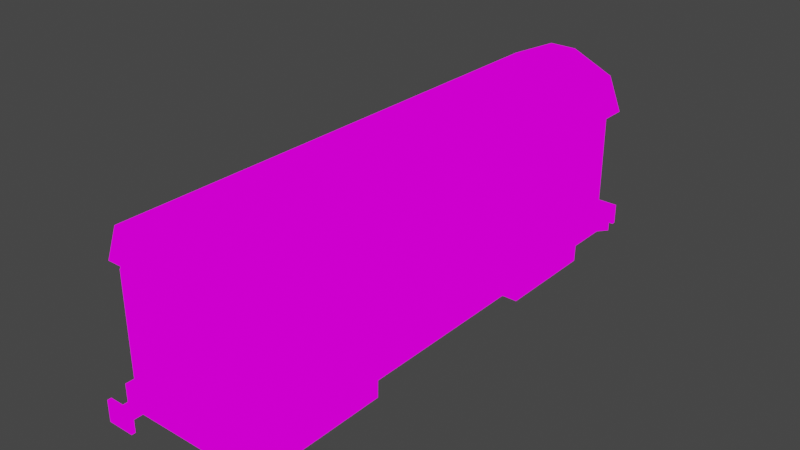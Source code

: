 # Source: carriage.blend  (saved by Blender 4.4.32; exported with 4.5.12 LTS)
import bpy
from mathutils import Matrix  # noqa: F401  (used for matrix-valued properties, if any)

bpy.ops.wm.read_factory_settings(use_empty=True)
scene = bpy.context.scene
scene.name = 'Scene'

# ---- collections
col_collection = bpy.data.collections.new('Collection'); scene.collection.children.link(col_collection)

# ---- images (referenced by path relative to the original .blend; pixels are not part of the script)
import os
ASSET_DIR = os.environ.get("B2B_ASSET_DIR", "")  # directory of the original .blend (textures are referenced by path, not embedded)
HERE = os.path.dirname(os.path.abspath(__file__))  # packed textures are extracted next to this script under _unpacked/

def load_image(name, relpath, width, height, colorspace="sRGB"):
    """Load a texture the original file referenced (path relative to the .blend, or extracted next to this script)."""
    p = next((c for c in (os.path.join(HERE, relpath), os.path.join(ASSET_DIR, relpath)) if relpath and os.path.exists(c)), "")
    if p:
        img = bpy.data.images.load(p, check_existing=True)
        img.name = name
    else:  # same state as the original file: an image datablock whose file is absent (Cycles renders it pink)
        img = bpy.data.images.new(name, width, height)
        img.source = "FILE"
        img.filepath = "//" + (relpath or name)
    img.colorspace_settings.name = colorspace
    return img
img_carriage_png = load_image('carriage.png', 'carriage.png', 1024, 1024, 'sRGB')

# ---- materials (node trees are filled in below, after node groups)
mat_carriage = bpy.data.materials.new('carriage')
mat_carriage.alpha_threshold = 0.0
mat_carriage.use_transparent_shadow = False
mat_carriage.roughness = 0.5
mat_carriage.line_color = (0.0, 0.0, 0.0, 1.0)

# ---- material node trees
mat_carriage.use_nodes = True; mat_carriage.node_tree.nodes.clear()
_N = mat_carriage.node_tree.nodes; _L = mat_carriage.node_tree.links
n0 = _N.new('ShaderNodeOutputMaterial'); n0.name = 'Material Output'; n0.location = (300, 300)
n1 = _N.new('ShaderNodeEmission'); n1.name = 'Emission'; n1.location = (10, 300)
n2 = _N.new('ShaderNodeTexImage'); n2.name = 'Image Texture'; n2.location = (-280, 280)
n2.image = img_carriage_png
n2.interpolation = 'Closest'
_L.new(n1.outputs[0], n0.inputs[0])
_L.new(n2.outputs[0], n1.inputs[0])
n0.is_active_output = True

# ---- world
world_world = bpy.data.worlds.new('World'); scene.world = world_world
world_world.use_nodes = True; world_world.node_tree.nodes.clear()
_N = world_world.node_tree.nodes; _L = world_world.node_tree.links
n0 = _N.new('ShaderNodeOutputWorld'); n0.name = 'World Output'; n0.location = (300, 300)
n1 = _N.new('ShaderNodeBackground'); n1.name = 'Background'; n1.location = (10, 300)
n1.inputs[0].default_value = (0.05088, 0.05088, 0.05088, 1.0)
_L.new(n1.outputs[0], n0.inputs[0])
n0.is_active_output = True
world_world.color = (0.05088, 0.05088, 0.05088)
world_world.use_sun_shadow = False
world_world.sun_shadow_jitter_overblur = 0.0

# ---- meshes
me_cube_001 = bpy.data.meshes.new('Cube.001')
me_cube_001.from_pydata([(1.0, 0.2174, 0.5836), (1.0, -0.2174, 0.5836), (-1.0, 0.2174, 0.5836), (-1.0, -0.2174, 0.5836), (1.0, 0.2717, 0.5836), (1.0, -0.2717, 0.5836), (-1.0, 0.2717, 0.5836), (-1.0, -0.2717, 0.5836), (1.0, -0.2187, 0.7168), (-1.0, -0.2187, 0.7168), (1.0, 0.2187, 0.7168), (-1.0, 0.2187, 0.7168), (1.0, -0.05435, 0.7914), (-1.0, -0.05435, 0.7914), (1.0, 0.05435, 0.7914), (-1.0, 0.05435, 0.7914), (1.0, -0.2174, 0.1487), (1.0, 0.2174, 0.1487), (-1.0, 0.2174, 0.1487), (-1.0, -0.2174, 0.1487), (1.0, 0.2717, 0.06658), (1.0, -0.2717, 0.06658), (-1.0, 0.2717, 0.06658), (-1.0, -0.2717, 0.06658), (1.0, -0.2717, 0.1487), (1.0, 0.2717, 0.1487), (-1.0, 0.2717, 0.1487), (-1.0, -0.2717, 0.1487), (1.0, -0.2035, 0.06658), (1.0, 0.2035, 0.06658), (-1.0, 0.2035, 0.06658), (-1.0, -0.2035, 0.06658), (-1.0, -0.2035, 0.1487), (-1.0, 0.2035, 0.1487), (1.0, 0.2035, 0.1487), (1.0, -0.2035, 0.1487), (-0.85, 0.2174, 0.5836), (-0.1498, 0.2174, 0.5836), (0.1499, 0.2174, 0.5836), (0.85, 0.2174, 0.5836), (-0.85, 0.2174, 0.1487), (-0.1498, 0.2174, 0.1487), (0.1499, 0.2174, 0.1487), (0.85, 0.2174, 0.1487), (0.8502, -0.2174, 0.5836), (0.1499, -0.2174, 0.5836), (-0.1501, -0.2174, 0.5836), (-0.8502, -0.2174, 0.5836), (0.8502, -0.2174, 0.1487), (0.1499, -0.2174, 0.1487), (-0.1501, -0.2174, 0.1487), (-0.8502, -0.2174, 0.1487), (0.8502, -0.2714, 0.5836), (0.1499, -0.2714, 0.5836), (-0.1501, -0.2714, 0.5836), (-0.8502, -0.2714, 0.5836), (0.8502, -0.2714, 0.1487), (0.1499, -0.2714, 0.1487), (-0.1501, -0.2714, 0.1487), (-0.8502, -0.2714, 0.1487), (-0.85, 0.2714, 0.5836), (-0.1498, 0.2714, 0.5836), (0.1499, 0.2714, 0.5836), (0.85, 0.2714, 0.5836), (-0.85, 0.2714, 0.1487), (-0.1498, 0.2714, 0.1487), (0.1499, 0.2714, 0.1487), (0.85, 0.2714, 0.1487), (-1.0, -0.2174, 0.3673), (1.0, -0.2174, 0.3673), (1.0, 0.2174, 0.3673), (-1.0, 0.2174, 0.3673), (-0.85, 0.2174, 0.3673), (-0.1498, 0.2174, 0.3673), (0.1499, 0.2174, 0.3673), (0.85, 0.2174, 0.3673), (0.8502, -0.2174, 0.3673), (0.1499, -0.2174, 0.3673), (-0.1501, -0.2174, 0.3673), (-0.8502, -0.2174, 0.3673), (0.8502, -0.2714, 0.3673), (0.1499, -0.2714, 0.3673), (-0.1501, -0.2714, 0.3673), (-0.8502, -0.2714, 0.3673), (-0.85, 0.2714, 0.3673), (-0.1498, 0.2714, 0.3673), (0.1499, 0.2714, 0.3673), (0.85, 0.2714, 0.3673), (-0.189, -0.2714, 0.5836), (-0.3502, -0.2714, 0.5836), (-0.4107, -0.2714, 0.5836), (-0.5909, -0.2714, 0.5836), (-0.6502, -0.2714, 0.5836), (-0.8083, -0.2714, 0.5836), (-0.189, -0.2714, 0.1487), (-0.3502, -0.2714, 0.1487), (-0.4107, -0.2714, 0.1487), (-0.5909, -0.2714, 0.1487), (-0.6502, -0.2714, 0.1487), (-0.8083, -0.2714, 0.1487), (-0.189, -0.2714, 0.3673), (-0.3502, -0.2714, 0.3673), (-0.4107, -0.2714, 0.3673), (-0.5909, -0.2714, 0.3673), (-0.6502, -0.2714, 0.3673), (-0.8083, -0.2714, 0.3673), (0.8109, -0.2714, 0.5836), (0.6501, -0.2714, 0.5836), (0.5914, -0.2714, 0.5836), (0.4089, -0.2714, 0.5836), (0.3499, -0.2714, 0.5836), (0.1898, -0.2714, 0.5836), (0.8109, -0.2714, 0.1487), (0.6501, -0.2714, 0.1487), (0.5914, -0.2714, 0.1487), (0.4089, -0.2714, 0.1487), (0.3499, -0.2714, 0.1487), (0.1898, -0.2714, 0.1487), (0.8109, -0.2714, 0.3673), (0.6501, -0.2714, 0.3673), (0.5914, -0.2714, 0.3673), (0.4089, -0.2714, 0.3673), (0.3499, -0.2714, 0.3673), (0.1898, -0.2714, 0.3673), (0.1899, 0.2714, 0.5836), (0.35, 0.2714, 0.5836), (0.409, 0.2714, 0.5836), (0.5914, 0.2714, 0.5836), (0.65, 0.2714, 0.5836), (0.8109, 0.2714, 0.5836), (0.1899, 0.2714, 0.1487), (0.35, 0.2714, 0.1487), (0.409, 0.2714, 0.1487), (0.5914, 0.2714, 0.1487), (0.65, 0.2714, 0.1487), (0.8109, 0.2714, 0.1487), (0.1899, 0.2714, 0.3673), (0.35, 0.2714, 0.3673), (0.409, 0.2714, 0.3673), (0.5914, 0.2714, 0.3673), (0.65, 0.2714, 0.3673), (0.8109, 0.2714, 0.3673), (-0.808, 0.2714, 0.5836), (-0.6499, 0.2714, 0.5836), (-0.5906, 0.2714, 0.5836), (-0.4104, 0.2714, 0.5836), (-0.3499, 0.2714, 0.5836), (-0.1887, 0.2714, 0.5836), (-0.808, 0.2714, 0.1487), (-0.6499, 0.2714, 0.1487), (-0.5906, 0.2714, 0.1487), (-0.4104, 0.2714, 0.1487), (-0.3499, 0.2714, 0.1487), (-0.1887, 0.2714, 0.1487), (-0.808, 0.2714, 0.3673), (-0.6499, 0.2714, 0.3673), (-0.5906, 0.2714, 0.3673), (-0.4104, 0.2714, 0.3673), (-0.3499, 0.2714, 0.3673), (-0.1887, 0.2714, 0.3673), (0.01476, -0.2174, 0.5836), (-0.01489, -0.2174, 0.5836), (0.01476, -0.2174, 0.1487), (-0.01489, -0.2174, 0.1487), (0.01476, -0.2174, 0.3673), (-0.01489, -0.2174, 0.3673), (-0.01481, 0.2174, 0.5836), (0.0148, 0.2174, 0.5836), (-0.01481, 0.2174, 0.1487), (0.0148, 0.2174, 0.1487), (-0.01481, 0.2174, 0.3673), (0.0148, 0.2174, 0.3673), (-1.048, -0.1504, 0.1467), (-1.048, -0.1504, 0.6205), (-1.048, 0.1504, 0.1467), (-1.048, 0.1504, 0.6205), (-0.9861, -0.1504, 0.1467), (-0.9861, -0.1504, 0.6205), (-0.9861, 0.1504, 0.1467), (-0.9861, 0.1504, 0.6205), (1.05, 0.1504, 0.1467), (1.05, 0.1504, 0.6205), (1.05, -0.1504, 0.1467), (1.05, -0.1504, 0.6205), (0.9881, 0.1504, 0.1467), (0.9881, 0.1504, 0.6205), (0.9881, -0.1504, 0.1467), (0.9881, -0.1504, 0.6205), (-0.9062, -0.2717, 0.09953), (0.9063, -0.2717, 0.09953), (0.9063, -0.2717, 0.1487), (-0.9062, -0.2717, 0.1487), (0.9063, -0.2035, 0.1487), (-0.9062, -0.2035, 0.1487), (0.9062, 0.2717, 0.09953), (-0.9063, 0.2717, 0.09953), (-0.9063, 0.2717, 0.1487), (0.9062, 0.2717, 0.1487), (0.9062, 0.2035, 0.1487), (-0.9063, 0.2035, 0.1487), (0.3925, -0.2393, -0.001015), (0.3925, -0.2412, 0.1119), (0.3925, 0.2393, -0.001015), (0.3925, 0.2412, 0.1119), (0.8008, -0.2393, -0.001015), (0.8008, -0.2412, 0.1119), (0.8008, 0.2393, -0.001015), (0.8008, 0.2412, 0.1119), (-0.8075, -0.2393, -0.001015), (-0.8075, -0.2412, 0.1119), (-0.8075, 0.2393, -0.001015), (-0.8075, 0.2412, 0.1119), (-0.3991, -0.2393, -0.001015), (-0.3991, -0.2412, 0.1119), (-0.3991, 0.2393, -0.001015), (-0.3991, 0.2412, 0.1119), (1.07, -0.1802, 0.08271), (0.9946, -0.1802, 0.08255), (1.07, -0.1802, 0.1233), (0.9946, -0.1802, 0.1234), (1.07, -0.2198, 0.08271), (0.9946, -0.2198, 0.08255), (1.07, -0.2198, 0.1233), (0.9946, -0.2198, 0.1234), (1.07, 0.2198, 0.08271), (0.9946, 0.2198, 0.08255), (1.07, 0.2198, 0.1233), (0.9946, 0.2198, 0.1234), (1.07, 0.1802, 0.08271), (0.9946, 0.1802, 0.08255), (1.07, 0.1802, 0.1233), (0.9946, 0.1802, 0.1234), (1.07, -0.1485, 0.06242), (1.07, -0.1485, 0.1436), (1.07, -0.2515, 0.06242), (1.07, -0.2515, 0.1436), (1.07, 0.2515, 0.06242), (1.07, 0.2515, 0.1436), (1.07, 0.1485, 0.06242), (1.07, 0.1485, 0.1436), (1.085, -0.1485, 0.06242), (1.085, -0.1485, 0.1436), (1.085, -0.2515, 0.06242), (1.085, -0.2515, 0.1436), (1.085, 0.2515, 0.06242), (1.085, 0.2515, 0.1436), (1.085, 0.1485, 0.06242), (1.085, 0.1485, 0.1436), (-1.069, 0.1802, 0.08271), (-0.9935, 0.1802, 0.08255), (-1.069, 0.1802, 0.1233), (-0.9935, 0.1802, 0.1234), (-1.069, 0.2198, 0.08271), (-0.9935, 0.2198, 0.08255), (-1.069, 0.2198, 0.1233), (-0.9935, 0.2198, 0.1234), (-1.069, -0.2198, 0.08271), (-0.9935, -0.2198, 0.08255), (-1.069, -0.2198, 0.1233), (-0.9935, -0.2198, 0.1234), (-1.069, -0.1802, 0.08271), (-0.9935, -0.1802, 0.08255), (-1.069, -0.1802, 0.1233), (-0.9935, -0.1802, 0.1234), (-1.069, 0.1485, 0.06242), (-1.069, 0.1485, 0.1436), (-1.069, 0.2515, 0.06242), (-1.069, 0.2515, 0.1436), (-1.069, -0.2515, 0.06242), (-1.069, -0.2515, 0.1436), (-1.069, -0.1485, 0.06242), (-1.069, -0.1485, 0.1436), (-1.084, 0.1485, 0.06242), (-1.084, 0.1485, 0.1436), (-1.084, 0.2515, 0.06242), (-1.084, 0.2515, 0.1436), (-1.084, -0.2515, 0.06242), (-1.084, -0.2515, 0.1436), (-1.084, -0.1485, 0.06242), (-1.084, -0.1485, 0.1436)], [], [(6, 7, 9, 11), (79, 47, 3, 68), (70, 0, 1, 69), (75, 39, 0, 70), (68, 3, 2, 71), (10, 11, 15, 14), (5, 4, 10, 8), (4, 6, 11, 10), (7, 5, 8, 9), (14, 15, 13, 12), (9, 8, 12, 13), (11, 9, 13, 15), (8, 10, 14, 12), (30, 33, 26, 22), (194, 197, 25, 20), (28, 35, 24, 21), (188, 191, 27, 23), (198, 34, 25, 197), (190, 24, 35, 192), (20, 25, 34, 29), (29, 34, 35, 28), (23, 27, 32, 31), (31, 32, 33, 30), (71, 2, 36, 72), (73, 41, 65, 85), (171, 167, 38, 74), (75, 43, 67, 87), (69, 1, 44, 76), (78, 46, 54, 82), (165, 161, 46, 78), (153, 159, 85, 65), (123, 111, 53, 81), (105, 93, 55, 83), (76, 44, 52, 80), (79, 51, 59, 83), (77, 49, 57, 81), (135, 141, 87, 67), (42, 74, 86, 66), (40, 72, 84, 64), (159, 147, 61, 85), (141, 129, 63, 87), (99, 105, 83, 59), (48, 76, 80, 56), (47, 79, 83, 55), (45, 77, 81, 53), (74, 38, 62, 86), (72, 36, 60, 84), (117, 123, 81, 57), (163, 165, 78, 50), (50, 78, 82, 58), (16, 69, 76, 48), (39, 75, 87, 63), (169, 171, 74, 42), (37, 73, 85, 61), (18, 71, 72, 40), (19, 68, 71, 18), (43, 75, 70, 17), (17, 70, 69, 16), (51, 79, 68, 19), (58, 82, 100, 94), (94, 100, 101, 95), (95, 101, 102, 96), (96, 102, 103, 97), (97, 103, 104, 98), (98, 104, 105, 99), (82, 54, 88, 100), (100, 88, 89, 101), (101, 89, 90, 102), (102, 90, 91, 103), (103, 91, 92, 104), (104, 92, 93, 105), (56, 80, 118, 112), (112, 118, 119, 113), (113, 119, 120, 114), (114, 120, 121, 115), (115, 121, 122, 116), (116, 122, 123, 117), (80, 52, 106, 118), (118, 106, 107, 119), (119, 107, 108, 120), (120, 108, 109, 121), (121, 109, 110, 122), (122, 110, 111, 123), (86, 62, 124, 136), (136, 124, 125, 137), (137, 125, 126, 138), (138, 126, 127, 139), (139, 127, 128, 140), (140, 128, 129, 141), (66, 86, 136, 130), (130, 136, 137, 131), (131, 137, 138, 132), (132, 138, 139, 133), (133, 139, 140, 134), (134, 140, 141, 135), (84, 60, 142, 154), (154, 142, 143, 155), (155, 143, 144, 156), (156, 144, 145, 157), (157, 145, 146, 158), (158, 146, 147, 159), (64, 84, 154, 148), (148, 154, 155, 149), (149, 155, 156, 150), (150, 156, 157, 151), (151, 157, 158, 152), (152, 158, 159, 153), (49, 77, 164, 162), (162, 164, 165, 163), (77, 45, 160, 164), (164, 160, 161, 165), (41, 73, 170, 168), (168, 170, 171, 169), (73, 37, 166, 170), (170, 166, 167, 171), (172, 173, 175, 174), (174, 175, 179, 178), (182, 183, 187, 186), (176, 177, 173, 172), (180, 181, 183, 182), (179, 175, 173, 177), (184, 185, 181, 180), (187, 183, 181, 185), (27, 191, 193, 32), (191, 190, 192, 193), (21, 24, 190, 189), (189, 190, 191, 188), (33, 199, 196, 26), (199, 198, 197, 196), (22, 26, 196, 195), (195, 196, 197, 194), (200, 201, 203, 202), (202, 203, 207, 206), (206, 207, 205, 204), (204, 205, 201, 200), (208, 209, 211, 210), (210, 211, 215, 214), (214, 215, 213, 212), (212, 213, 209, 208), (216, 217, 219, 218), (218, 219, 223, 222), (222, 223, 221, 220), (224, 225, 227, 226), (226, 227, 231, 230), (230, 231, 229, 228), (218, 222, 235, 233), (228, 224, 236, 238), (216, 218, 233, 232), (222, 220, 234, 235), (226, 230, 239, 237), (224, 226, 237, 236), (220, 216, 232, 234), (230, 228, 238, 239), (236, 237, 245, 244), (235, 234, 242, 243), (232, 233, 241, 240), (237, 239, 247, 245), (233, 235, 243, 241), (239, 238, 246, 247), (240, 241, 243, 242), (244, 245, 247, 246), (248, 249, 251, 250), (250, 251, 255, 254), (254, 255, 253, 252), (256, 257, 259, 258), (258, 259, 263, 262), (262, 263, 261, 260), (250, 254, 267, 265), (260, 256, 268, 270), (248, 250, 265, 264), (254, 252, 266, 267), (258, 262, 271, 269), (256, 258, 269, 268), (252, 248, 264, 266), (262, 260, 270, 271), (268, 269, 277, 276), (267, 266, 274, 275), (264, 265, 273, 272), (269, 271, 279, 277), (265, 267, 275, 273), (271, 270, 278, 279), (272, 273, 275, 274), (276, 277, 279, 278)])
_uv = me_cube_001.uv_layers.new(name='UVMap')
_uv.uv.foreach_set('vector', [0.1311, 0.878, 0.1311, 0.878, 0.1311, 0.878, 0.1311, 0.878, 0.886, 0.8686, 0.886, 0.8686, 0.886, 0.8686, 0.886, 0.8686, 0.1311, 0.878, 0.1311, 0.878, 0.1311, 0.878, 0.1311, 0.878, 0.886, 0.8686, 0.886, 0.8686, 0.886, 0.8686, 0.886, 0.8686, 0.1311, 0.878, 0.1311, 0.878, 0.1311, 0.878, 0.1311, 0.878, 0.6452, 0.8647, 0.6452, 0.8647, 0.6452, 0.8647, 0.6452, 0.8647, 0.1311, 0.878, 0.1311, 0.878, 0.1311, 0.878, 0.1311, 0.878, 0.6452, 0.8647, 0.6452, 0.8647, 0.6452, 0.8647, 0.6452, 0.8647, 0.6452, 0.8647, 0.6452, 0.8647, 0.6452, 0.8647, 0.6452, 0.8647, 0.6452, 0.8647, 0.6452, 0.8647, 0.6452, 0.8647, 0.6452, 0.8647, 0.6452, 0.8647, 0.6452, 0.8647, 0.6452, 0.8647, 0.6452, 0.8647, 0.1311, 0.878, 0.1311, 0.878, 0.1311, 0.878, 0.1311, 0.878, 0.1311, 0.878, 0.1311, 0.878, 0.1311, 0.878, 0.1311, 0.878, 0.3708, 0.8706, 0.3708, 0.8706, 0.3708, 0.8706, 0.3708, 0.8706, 0.3708, 0.8706, 0.3708, 0.8706, 0.3708, 0.8706, 0.3708, 0.8706, 0.3708, 0.8706, 0.3708, 0.8706, 0.3708, 0.8706, 0.3708, 0.8706, 0.3708, 0.8706, 0.3708, 0.8706, 0.3708, 0.8706, 0.3708, 0.8706, 0.3708, 0.8706, 0.3708, 0.8706, 0.3708, 0.8706, 0.3708, 0.8706, 0.3708, 0.8706, 0.3708, 0.8706, 0.3708, 0.8706, 0.3708, 0.8706, 0.3708, 0.8706, 0.3708, 0.8706, 0.3708, 0.8706, 0.3708, 0.8706, 0.3708, 0.8706, 0.3708, 0.8706, 0.3708, 0.8706, 0.3708, 0.8706, 0.3708, 0.8706, 0.3708, 0.8706, 0.3708, 0.8706, 0.3708, 0.8706, 0.3708, 0.8706, 0.3708, 0.8706, 0.3708, 0.8706, 0.3708, 0.8706, 0.886, 0.8686, 0.886, 0.8686, 0.886, 0.8686, 0.886, 0.8686, 0.1301, 0.8662, 0.1301, 0.8662, 0.1301, 0.8662, 0.1301, 0.8662, 0.886, 0.8686, 0.886, 0.8686, 0.886, 0.8686, 0.886, 0.8686, 0.1301, 0.8662, 0.1301, 0.8662, 0.1301, 0.8662, 0.1301, 0.8662, 0.886, 0.8686, 0.886, 0.8686, 0.886, 0.8686, 0.886, 0.8686, 0.1217, 0.8637, 0.1217, 0.8637, 0.1217, 0.8637, 0.1217, 0.8637, 0.886, 0.8686, 0.886, 0.8686, 0.886, 0.8686, 0.886, 0.8686, 0.1301, 0.8662, 0.1301, 0.8662, 0.1301, 0.8662, 0.1301, 0.8662, 0.1217, 0.8637, 0.1217, 0.8637, 0.1217, 0.8637, 0.1217, 0.8637, 0.1217, 0.8637, 0.1217, 0.8637, 0.1217, 0.8637, 0.1217, 0.8637, 0.1217, 0.8637, 0.1217, 0.8637, 0.1217, 0.8637, 0.1217, 0.8637, 0.1217, 0.8637, 0.1217, 0.8637, 0.1217, 0.8637, 0.1217, 0.8637, 0.1217, 0.8637, 0.1217, 0.8637, 0.1217, 0.8637, 0.1217, 0.8637, 0.1301, 0.8662, 0.1301, 0.8662, 0.1301, 0.8662, 0.1301, 0.8662, 0.1301, 0.8662, 0.1301, 0.8662, 0.1301, 0.8662, 0.1301, 0.8662, 0.1301, 0.8662, 0.1301, 0.8662, 0.1301, 0.8662, 0.1301, 0.8662, 0.1301, 0.8662, 0.1301, 0.8662, 0.1301, 0.8662, 0.1301, 0.8662, 0.1301, 0.8662, 0.1301, 0.8662, 0.1301, 0.8662, 0.1301, 0.8662, 0.1217, 0.8637, 0.1217, 0.8637, 0.1217, 0.8637, 0.1217, 0.8637, 0.1217, 0.8637, 0.1217, 0.8637, 0.1217, 0.8637, 0.1217, 0.8637, 0.1217, 0.8637, 0.1217, 0.8637, 0.1217, 0.8637, 0.1217, 0.8637, 0.1217, 0.8637, 0.1217, 0.8637, 0.1217, 0.8637, 0.1217, 0.8637, 0.1301, 0.8662, 0.1301, 0.8662, 0.1301, 0.8662, 0.1301, 0.8662, 0.1301, 0.8662, 0.1301, 0.8662, 0.1301, 0.8662, 0.1301, 0.8662, 0.1217, 0.8637, 0.1217, 0.8637, 0.1217, 0.8637, 0.1217, 0.8637, 0.1217, 0.8637, 0.1217, 0.8637, 0.1217, 0.8637, 0.1217, 0.8637, 0.1217, 0.8637, 0.1217, 0.8637, 0.1217, 0.8637, 0.1217, 0.8637, 0.1217, 0.8637, 0.1217, 0.8637, 0.1217, 0.8637, 0.1217, 0.8637, 0.1301, 0.8662, 0.1301, 0.8662, 0.1301, 0.8662, 0.1301, 0.8662, 0.1301, 0.8662, 0.1301, 0.8662, 0.1301, 0.8662, 0.1301, 0.8662, 0.1301, 0.8662, 0.1301, 0.8662, 0.1301, 0.8662, 0.1301, 0.8662, 0.1301, 0.8662, 0.1301, 0.8662, 0.1301, 0.8662, 0.1301, 0.8662, 0.1311, 0.878, 0.1311, 0.878, 0.1311, 0.878, 0.1311, 0.878, 0.1301, 0.8662, 0.1301, 0.8662, 0.1301, 0.8662, 0.1301, 0.8662, 0.1311, 0.878, 0.1311, 0.878, 0.1311, 0.878, 0.1311, 0.878, 0.1217, 0.8637, 0.1217, 0.8637, 0.1217, 0.8637, 0.1217, 0.8637, 0.1217, 0.8637, 0.1217, 0.8637, 0.1217, 0.8637, 0.1217, 0.8637, 0.1217, 0.8637, 0.1217, 0.8637, 0.1217, 0.8637, 0.1217, 0.8637, 0.1217, 0.8637, 0.1217, 0.8637, 0.1217, 0.8637, 0.1217, 0.8637, 0.1217, 0.8637, 0.1217, 0.8637, 0.1217, 0.8637, 0.1217, 0.8637, 0.1217, 0.8637, 0.1217, 0.8637, 0.1217, 0.8637, 0.1217, 0.8637, 0.1217, 0.8637, 0.1217, 0.8637, 0.1217, 0.8637, 0.1217, 0.8637, 0.1217, 0.8637, 0.1217, 0.8637, 0.1217, 0.8637, 0.1217, 0.8637, 0.886, 0.8686, 0.886, 0.8686, 0.886, 0.8686, 0.886, 0.8686, 0.1217, 0.8637, 0.1217, 0.8637, 0.1217, 0.8637, 0.1217, 0.8637, 0.886, 0.8686, 0.886, 0.8686, 0.886, 0.8686, 0.886, 0.8686, 0.1217, 0.8637, 0.1217, 0.8637, 0.1217, 0.8637, 0.1217, 0.8637, 0.886, 0.8686, 0.886, 0.8686, 0.886, 0.8686, 0.886, 0.8686, 0.1217, 0.8637, 0.1217, 0.8637, 0.1217, 0.8637, 0.1217, 0.8637, 0.1217, 0.8637, 0.1217, 0.8637, 0.1217, 0.8637, 0.1217, 0.8637, 0.1217, 0.8637, 0.1217, 0.8637, 0.1217, 0.8637, 0.1217, 0.8637, 0.1217, 0.8637, 0.1217, 0.8637, 0.1217, 0.8637, 0.1217, 0.8637, 0.1217, 0.8637, 0.1217, 0.8637, 0.1217, 0.8637, 0.1217, 0.8637, 0.1217, 0.8637, 0.1217, 0.8637, 0.1217, 0.8637, 0.1217, 0.8637, 0.1217, 0.8637, 0.1217, 0.8637, 0.1217, 0.8637, 0.1217, 0.8637, 0.886, 0.8686, 0.886, 0.8686, 0.886, 0.8686, 0.886, 0.8686, 0.1217, 0.8637, 0.1217, 0.8637, 0.1217, 0.8637, 0.1217, 0.8637, 0.886, 0.8686, 0.886, 0.8686, 0.886, 0.8686, 0.886, 0.8686, 0.1217, 0.8637, 0.1217, 0.8637, 0.1217, 0.8637, 0.1217, 0.8637, 0.886, 0.8686, 0.886, 0.8686, 0.886, 0.8686, 0.886, 0.8686, 0.1301, 0.8662, 0.1301, 0.8662, 0.1301, 0.8662, 0.1301, 0.8662, 0.886, 0.8686, 0.886, 0.8686, 0.886, 0.8686, 0.886, 0.8686, 0.1301, 0.8662, 0.1301, 0.8662, 0.1301, 0.8662, 0.1301, 0.8662, 0.886, 0.8686, 0.886, 0.8686, 0.886, 0.8686, 0.886, 0.8686, 0.1301, 0.8662, 0.1301, 0.8662, 0.1301, 0.8662, 0.1301, 0.8662, 0.886, 0.8686, 0.886, 0.8686, 0.886, 0.8686, 0.886, 0.8686, 0.1301, 0.8662, 0.1301, 0.8662, 0.1301, 0.8662, 0.1301, 0.8662, 0.1301, 0.8662, 0.1301, 0.8662, 0.1301, 0.8662, 0.1301, 0.8662, 0.1301, 0.8662, 0.1301, 0.8662, 0.1301, 0.8662, 0.1301, 0.8662, 0.1301, 0.8662, 0.1301, 0.8662, 0.1301, 0.8662, 0.1301, 0.8662, 0.1301, 0.8662, 0.1301, 0.8662, 0.1301, 0.8662, 0.1301, 0.8662, 0.1301, 0.8662, 0.1301, 0.8662, 0.1301, 0.8662, 0.1301, 0.8662, 0.1301, 0.8662, 0.1301, 0.8662, 0.1301, 0.8662, 0.1301, 0.8662, 0.886, 0.8686, 0.886, 0.8686, 0.886, 0.8686, 0.886, 0.8686, 0.1301, 0.8662, 0.1301, 0.8662, 0.1301, 0.8662, 0.1301, 0.8662, 0.886, 0.8686, 0.886, 0.8686, 0.886, 0.8686, 0.886, 0.8686, 0.1301, 0.8662, 0.1301, 0.8662, 0.1301, 0.8662, 0.1301, 0.8662, 0.886, 0.8686, 0.886, 0.8686, 0.886, 0.8686, 0.886, 0.8686, 0.1301, 0.8662, 0.1301, 0.8662, 0.1301, 0.8662, 0.1301, 0.8662, 0.1301, 0.8662, 0.1301, 0.8662, 0.1301, 0.8662, 0.1301, 0.8662, 0.1301, 0.8662, 0.1301, 0.8662, 0.1301, 0.8662, 0.1301, 0.8662, 0.1301, 0.8662, 0.1301, 0.8662, 0.1301, 0.8662, 0.1301, 0.8662, 0.1301, 0.8662, 0.1301, 0.8662, 0.1301, 0.8662, 0.1301, 0.8662, 0.1301, 0.8662, 0.1301, 0.8662, 0.1301, 0.8662, 0.1301, 0.8662, 0.1217, 0.8637, 0.1217, 0.8637, 0.1217, 0.8637, 0.1217, 0.8637, 0.1217, 0.8637, 0.1217, 0.8637, 0.1217, 0.8637, 0.1217, 0.8637, 0.886, 0.8686, 0.886, 0.8686, 0.886, 0.8686, 0.886, 0.8686, 0.1217, 0.8637, 0.1217, 0.8637, 0.1217, 0.8637, 0.1217, 0.8637, 0.1301, 0.8662, 0.1301, 0.8662, 0.1301, 0.8662, 0.1301, 0.8662, 0.1301, 0.8662, 0.1301, 0.8662, 0.1301, 0.8662, 0.1301, 0.8662, 0.886, 0.8686, 0.886, 0.8686, 0.886, 0.8686, 0.886, 0.8686, 0.1301, 0.8662, 0.1301, 0.8662, 0.1301, 0.8662, 0.1301, 0.8662, 0.3715, 0.8691, 0.3715, 0.8691, 0.3715, 0.8691, 0.3715, 0.8691, 0.3715, 0.8691, 0.3715, 0.8691, 0.3715, 0.8691, 0.3715, 0.8691, 0.3715, 0.8691, 0.3715, 0.8691, 0.3715, 0.8691, 0.3715, 0.8691, 0.3715, 0.8691, 0.3715, 0.8691, 0.3715, 0.8691, 0.3715, 0.8691, 0.3715, 0.8691, 0.3715, 0.8691, 0.3715, 0.8691, 0.3715, 0.8691, 0.3715, 0.8691, 0.3715, 0.8691, 0.3715, 0.8691, 0.3715, 0.8691, 0.3715, 0.8691, 0.3715, 0.8691, 0.3715, 0.8691, 0.3715, 0.8691, 0.3715, 0.8691, 0.3715, 0.8691, 0.3715, 0.8691, 0.3715, 0.8691, 0.3708, 0.8706, 0.3708, 0.8706, 0.3708, 0.8706, 0.3708, 0.8706, 0.3708, 0.8706, 0.3708, 0.8706, 0.3708, 0.8706, 0.3708, 0.8706, 0.3708, 0.8706, 0.3708, 0.8706, 0.3708, 0.8706, 0.3708, 0.8706, 0.3708, 0.8706, 0.3708, 0.8706, 0.3708, 0.8706, 0.3708, 0.8706, 0.3708, 0.8706, 0.3708, 0.8706, 0.3708, 0.8706, 0.3708, 0.8706, 0.3708, 0.8706, 0.3708, 0.8706, 0.3708, 0.8706, 0.3708, 0.8706, 0.3708, 0.8706, 0.3708, 0.8706, 0.3708, 0.8706, 0.3708, 0.8706, 0.3708, 0.8706, 0.3708, 0.8706, 0.3708, 0.8706, 0.3708, 0.8706, 0.3745, 0.8691, 0.3745, 0.8691, 0.3745, 0.8691, 0.3745, 0.8691, 0.3745, 0.8691, 0.3745, 0.8691, 0.3745, 0.8691, 0.3745, 0.8691, 0.3745, 0.8691, 0.3745, 0.8691, 0.3745, 0.8691, 0.3745, 0.8691, 0.3745, 0.8691, 0.3745, 0.8691, 0.3745, 0.8691, 0.3745, 0.8691, 0.3745, 0.8691, 0.3745, 0.8691, 0.3745, 0.8691, 0.3745, 0.8691, 0.3745, 0.8691, 0.3745, 0.8691, 0.3745, 0.8691, 0.3745, 0.8691, 0.3745, 0.8691, 0.3745, 0.8691, 0.3745, 0.8691, 0.3745, 0.8691, 0.3745, 0.8691, 0.3745, 0.8691, 0.3745, 0.8691, 0.3745, 0.8691, 0.3794, 0.8642, 0.3794, 0.8642, 0.3794, 0.8642, 0.3794, 0.8642, 0.3794, 0.8642, 0.3794, 0.8642, 0.3794, 0.8642, 0.3794, 0.8642, 0.3794, 0.8642, 0.3794, 0.8642, 0.3794, 0.8642, 0.3794, 0.8642, 0.3794, 0.8642, 0.3794, 0.8642, 0.3794, 0.8642, 0.3794, 0.8642, 0.3794, 0.8642, 0.3794, 0.8642, 0.3794, 0.8642, 0.3794, 0.8642, 0.3794, 0.8642, 0.3794, 0.8642, 0.3794, 0.8642, 0.3794, 0.8642, 0.3794, 0.8642, 0.3794, 0.8642, 0.3794, 0.8642, 0.3794, 0.8642, 0.3794, 0.8642, 0.3794, 0.8642, 0.3794, 0.8642, 0.3794, 0.8642, 0.3794, 0.8642, 0.3794, 0.8642, 0.3794, 0.8642, 0.3794, 0.8642, 0.3794, 0.8642, 0.3794, 0.8642, 0.3794, 0.8642, 0.3794, 0.8642, 0.3794, 0.8642, 0.3794, 0.8642, 0.3794, 0.8642, 0.3794, 0.8642, 0.3794, 0.8642, 0.3794, 0.8642, 0.3794, 0.8642, 0.3794, 0.8642, 0.3794, 0.8642, 0.3794, 0.8642, 0.3794, 0.8642, 0.3794, 0.8642, 0.3794, 0.8642, 0.3794, 0.8642, 0.3794, 0.8642, 0.3794, 0.8642, 0.3794, 0.8642, 0.3794, 0.8642, 0.3794, 0.8642, 0.3794, 0.8642, 0.3794, 0.8642, 0.3794, 0.8642, 0.3794, 0.8642, 0.3794, 0.8642, 0.3794, 0.8642, 0.3794, 0.8642, 0.3794, 0.8642, 0.3794, 0.8642, 0.3794, 0.8642, 0.3794, 0.8642, 0.3794, 0.8642, 0.3794, 0.8642, 0.3794, 0.8642, 0.3794, 0.8642, 0.3794, 0.8642, 0.3794, 0.8642, 0.3794, 0.8642, 0.3794, 0.8642, 0.3794, 0.8642, 0.3794, 0.8642, 0.3794, 0.8642, 0.3794, 0.8642, 0.3794, 0.8642, 0.3794, 0.8642, 0.3794, 0.8642, 0.3794, 0.8642, 0.3794, 0.8642, 0.3794, 0.8642, 0.372, 0.879, 0.372, 0.879, 0.372, 0.879, 0.372, 0.879, 0.372, 0.879, 0.372, 0.879, 0.372, 0.879, 0.372, 0.879, 0.372, 0.879, 0.372, 0.879, 0.372, 0.879, 0.372, 0.879, 0.372, 0.879, 0.372, 0.879, 0.372, 0.879, 0.372, 0.879, 0.372, 0.879, 0.372, 0.879, 0.372, 0.879, 0.372, 0.879, 0.372, 0.879, 0.372, 0.879, 0.372, 0.879, 0.372, 0.879, 0.372, 0.879, 0.372, 0.879, 0.372, 0.879, 0.372, 0.879, 0.372, 0.879, 0.372, 0.879, 0.372, 0.879, 0.372, 0.879, 0.372, 0.879, 0.372, 0.879, 0.372, 0.879, 0.372, 0.879, 0.372, 0.879, 0.372, 0.879, 0.372, 0.879, 0.372, 0.879, 0.372, 0.879, 0.372, 0.879, 0.372, 0.879, 0.372, 0.879, 0.372, 0.879, 0.372, 0.879, 0.372, 0.879, 0.372, 0.879, 0.372, 0.879, 0.372, 0.879, 0.372, 0.879, 0.372, 0.879, 0.372, 0.879, 0.372, 0.879, 0.372, 0.879, 0.372, 0.879, 0.372, 0.879, 0.372, 0.879, 0.372, 0.879, 0.372, 0.879, 0.372, 0.879, 0.372, 0.879, 0.372, 0.879, 0.372, 0.879, 0.372, 0.879, 0.372, 0.879, 0.372, 0.879, 0.372, 0.879, 0.372, 0.879, 0.372, 0.879, 0.372, 0.879, 0.372, 0.879, 0.372, 0.879, 0.372, 0.879, 0.372, 0.879, 0.372, 0.879, 0.372, 0.879, 0.372, 0.879, 0.372, 0.879, 0.372, 0.879, 0.372, 0.879, 0.372, 0.879, 0.372, 0.879, 0.372, 0.879, 0.372, 0.879, 0.372, 0.879, 0.372, 0.879, 0.372, 0.879])
me_cube_001.materials.append(mat_carriage)
me_cube_001.use_mirror_vertex_groups = False
me_cube_001.update()

# ---- objects
ob_carriage = bpy.data.objects.new('carriage', me_cube_001)

# ---- transforms, parenting, visibility, modifiers, constraints
ob_carriage.location = (0.0, 0.0, 0.0)
ob_carriage.rotation_euler = (0.0, -0.0, 1.571)
ob_carriage.scale = (2.5, 2.5, 2.5)
ob_carriage.lock_rotations_4d = False
ob_carriage.empty_display_type = 'ARROWS'
ob_carriage.lineart.crease_threshold = 0.0

# ---- collection membership
col_collection.objects.link(ob_carriage)

# ---- scene / render settings (as saved in the file)
scene.frame_start = 1; scene.frame_end = 250; scene.frame_set(4)
scene.render.engine = 'BLENDER_EEVEE_NEXT'
scene.cycles.sampling_pattern = 'TABULATED_SOBOL'
scene.view_settings.view_transform = 'Filmic'
bpy.context.view_layer.update()

# ---- added for rendering (the .blend has no active camera): camera
cam_auto = bpy.data.cameras.new('AutoCamera')
cam_auto.lens = 50.0
cam_auto.sensor_width = 36.0
cam_auto.clip_end = 1000.0
ob_auto_camera = bpy.data.objects.new('AutoCamera', cam_auto)
scene.collection.objects.link(ob_auto_camera)
ob_auto_camera.location = (5.48757, -6.58371, 5.378)
ob_auto_camera.rotation_euler = (1.09748, -7.21219e-08, 0.694738)
scene.camera = ob_auto_camera
bpy.context.view_layer.update()
